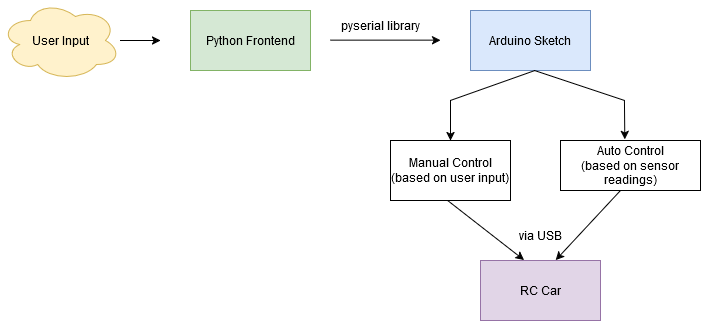

The diagram above was exported from draw.io. Its source (the exported page's mxGraphModel, read from the mxfile embedded in the PNG):
<mxGraphModel dx="2088" dy="800" grid="0" gridSize="10" guides="1" tooltips="1" connect="1" arrows="1" fold="1" page="1" pageScale="1" pageWidth="850" pageHeight="1100" background="#FFFFFF" math="0" shadow="0">
  <root>
    <mxCell id="0" />
    <mxCell id="1" parent="0" />
    <mxCell id="DeUXgyaij-6ERJzaWavk-1" value="Python Frontend" style="rounded=0;whiteSpace=wrap;html=1;fillColor=#d5e8d4;strokeColor=#82b366;" vertex="1" parent="1">
      <mxGeometry x="-640" y="140" width="120" height="60" as="geometry" />
    </mxCell>
    <mxCell id="DeUXgyaij-6ERJzaWavk-2" value="User Input" style="ellipse;shape=cloud;whiteSpace=wrap;html=1;fillColor=#fff2cc;strokeColor=#d6b656;" vertex="1" parent="1">
      <mxGeometry x="-830" y="130" width="120" height="80" as="geometry" />
    </mxCell>
    <mxCell id="DeUXgyaij-6ERJzaWavk-3" value="" style="endArrow=classic;html=1;rounded=0;" edge="1" parent="1" source="DeUXgyaij-6ERJzaWavk-2">
      <mxGeometry width="50" height="50" relative="1" as="geometry">
        <mxPoint x="-590" y="240" as="sourcePoint" />
        <mxPoint x="-670" y="170" as="targetPoint" />
        <Array as="points">
          <mxPoint x="-700" y="170" />
        </Array>
      </mxGeometry>
    </mxCell>
    <mxCell id="DeUXgyaij-6ERJzaWavk-6" value="Arduino Sketch" style="rounded=0;whiteSpace=wrap;html=1;fillColor=#dae8fc;strokeColor=#6c8ebf;" vertex="1" parent="1">
      <mxGeometry x="-360" y="140" width="120" height="60" as="geometry" />
    </mxCell>
    <mxCell id="DeUXgyaij-6ERJzaWavk-7" value="&lt;div&gt;Manual Control&lt;/div&gt;&lt;div&gt;(based on user input)&lt;br&gt;&lt;/div&gt;" style="rounded=0;whiteSpace=wrap;html=1;" vertex="1" parent="1">
      <mxGeometry x="-440" y="270" width="120" height="60" as="geometry" />
    </mxCell>
    <mxCell id="DeUXgyaij-6ERJzaWavk-8" value="&lt;div&gt;Auto Control&lt;/div&gt;&lt;div&gt;(based on sensor readings)&lt;/div&gt;" style="rounded=0;whiteSpace=wrap;html=1;" vertex="1" parent="1">
      <mxGeometry x="-270" y="270" width="140" height="50" as="geometry" />
    </mxCell>
    <mxCell id="DeUXgyaij-6ERJzaWavk-9" value="RC Car" style="rounded=0;whiteSpace=wrap;html=1;fillColor=#e1d5e7;strokeColor=#9673a6;" vertex="1" parent="1">
      <mxGeometry x="-350" y="390" width="120" height="60" as="geometry" />
    </mxCell>
    <mxCell id="DeUXgyaij-6ERJzaWavk-10" value="" style="endArrow=classic;html=1;rounded=0;exitX=0.537;exitY=1.001;exitDx=0;exitDy=0;entryX=0.5;entryY=0;entryDx=0;entryDy=0;exitPerimeter=0;" edge="1" parent="1" source="DeUXgyaij-6ERJzaWavk-6" target="DeUXgyaij-6ERJzaWavk-7">
      <mxGeometry width="50" height="50" relative="1" as="geometry">
        <mxPoint x="-310" y="340" as="sourcePoint" />
        <mxPoint x="-260" y="290" as="targetPoint" />
        <Array as="points">
          <mxPoint x="-380" y="230" />
        </Array>
      </mxGeometry>
    </mxCell>
    <mxCell id="DeUXgyaij-6ERJzaWavk-12" value="" style="endArrow=classic;html=1;rounded=0;entryX=0.46;entryY=-0.021;entryDx=0;entryDy=0;exitX=0.534;exitY=1.001;exitDx=0;exitDy=0;exitPerimeter=0;entryPerimeter=0;" edge="1" parent="1" source="DeUXgyaij-6ERJzaWavk-6" target="DeUXgyaij-6ERJzaWavk-8">
      <mxGeometry width="50" height="50" relative="1" as="geometry">
        <mxPoint x="-280" y="200" as="sourcePoint" />
        <mxPoint x="-260" y="290" as="targetPoint" />
        <Array as="points">
          <mxPoint x="-206" y="230" />
        </Array>
      </mxGeometry>
    </mxCell>
    <mxCell id="DeUXgyaij-6ERJzaWavk-14" value="" style="endArrow=classic;html=1;rounded=0;exitX=0.478;exitY=1.003;exitDx=0;exitDy=0;exitPerimeter=0;entryX=0.363;entryY=-0.007;entryDx=0;entryDy=0;entryPerimeter=0;" edge="1" parent="1" source="DeUXgyaij-6ERJzaWavk-7" target="DeUXgyaij-6ERJzaWavk-9">
      <mxGeometry width="50" height="50" relative="1" as="geometry">
        <mxPoint x="-340" y="340" as="sourcePoint" />
        <mxPoint x="-290" y="290" as="targetPoint" />
      </mxGeometry>
    </mxCell>
    <mxCell id="DeUXgyaij-6ERJzaWavk-15" value="" style="endArrow=classic;html=1;rounded=0;entryX=0.626;entryY=-0.005;entryDx=0;entryDy=0;entryPerimeter=0;" edge="1" parent="1" target="DeUXgyaij-6ERJzaWavk-9">
      <mxGeometry width="50" height="50" relative="1" as="geometry">
        <mxPoint x="-210" y="320" as="sourcePoint" />
        <mxPoint x="-240" y="310" as="targetPoint" />
        <Array as="points">
          <mxPoint x="-210" y="320" />
        </Array>
      </mxGeometry>
    </mxCell>
    <mxCell id="DeUXgyaij-6ERJzaWavk-17" value="via USB" style="text;html=1;align=center;verticalAlign=middle;resizable=0;points=[];autosize=1;strokeColor=none;fillColor=none;" vertex="1" parent="1">
      <mxGeometry x="-320" y="350" width="60" height="30" as="geometry" />
    </mxCell>
    <mxCell id="DeUXgyaij-6ERJzaWavk-18" value="" style="endArrow=classic;html=1;rounded=0;" edge="1" parent="1">
      <mxGeometry width="50" height="50" relative="1" as="geometry">
        <mxPoint x="-500" y="169.64" as="sourcePoint" />
        <mxPoint x="-390" y="169.64" as="targetPoint" />
      </mxGeometry>
    </mxCell>
    <mxCell id="DeUXgyaij-6ERJzaWavk-19" value="&lt;div&gt;pyserial library&lt;/div&gt;" style="text;html=1;align=center;verticalAlign=middle;resizable=0;points=[];autosize=1;strokeColor=none;fillColor=none;" vertex="1" parent="1">
      <mxGeometry x="-500" y="140" width="100" height="30" as="geometry" />
    </mxCell>
  </root>
</mxGraphModel>